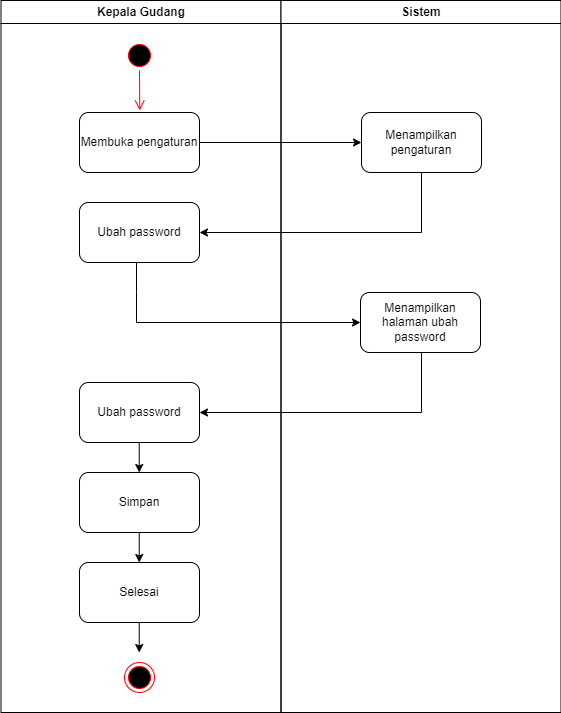

The diagram above was exported from draw.io. Its source (the exported page's mxGraphModel, read from the mxfile embedded in the PNG):
<mxGraphModel dx="1313" dy="696" grid="1" gridSize="10" guides="1" tooltips="1" connect="1" arrows="1" fold="1" page="1" pageScale="1" pageWidth="1169" pageHeight="826" background="none" math="0" shadow="0">
  <root>
    <mxCell id="0" />
    <mxCell id="1" parent="0" />
    <mxCell id="2" value="Kepala Gudang" style="swimlane;whiteSpace=wrap;startSize=23;" parent="1" vertex="1">
      <mxGeometry x="164.5" y="128" width="280" height="712" as="geometry" />
    </mxCell>
    <mxCell id="N3iVy3bFQUZzhTFWHVRU-43" value="Membuka pengaturan" style="rounded=1;whiteSpace=wrap;html=1;" parent="2" vertex="1">
      <mxGeometry x="78.5" y="112" width="120" height="60" as="geometry" />
    </mxCell>
    <mxCell id="N3iVy3bFQUZzhTFWHVRU-47" value="" style="ellipse;shape=startState;fillColor=#000000;strokeColor=#ff0000;" parent="2" vertex="1">
      <mxGeometry x="123.5" y="40" width="30" height="30" as="geometry" />
    </mxCell>
    <mxCell id="N3iVy3bFQUZzhTFWHVRU-48" value="" style="edgeStyle=elbowEdgeStyle;elbow=horizontal;verticalAlign=bottom;endArrow=open;endSize=8;strokeColor=#FF0000;endFill=1;rounded=0" parent="2" source="N3iVy3bFQUZzhTFWHVRU-47" edge="1">
      <mxGeometry x="-64.5" y="-88" as="geometry">
        <mxPoint x="138.57142857142867" y="110" as="targetPoint" />
      </mxGeometry>
    </mxCell>
    <mxCell id="N3iVy3bFQUZzhTFWHVRU-53" value="Ubah password" style="rounded=1;whiteSpace=wrap;html=1;" parent="2" vertex="1">
      <mxGeometry x="78.5" y="202" width="120" height="60" as="geometry" />
    </mxCell>
    <mxCell id="N3iVy3bFQUZzhTFWHVRU-67" value="Simpan" style="rounded=1;whiteSpace=wrap;html=1;" parent="2" vertex="1">
      <mxGeometry x="78.5" y="472" width="120" height="60" as="geometry" />
    </mxCell>
    <mxCell id="N3iVy3bFQUZzhTFWHVRU-71" value="" style="endArrow=classic;html=1;rounded=0;exitX=0.5;exitY=1;exitDx=0;exitDy=0;entryX=0.5;entryY=0;entryDx=0;entryDy=0;" parent="2" edge="1">
      <mxGeometry width="50" height="50" relative="1" as="geometry">
        <mxPoint x="138.24" y="532" as="sourcePoint" />
        <mxPoint x="138.24" y="562" as="targetPoint" />
      </mxGeometry>
    </mxCell>
    <mxCell id="N3iVy3bFQUZzhTFWHVRU-73" value="" style="ellipse;html=1;shape=endState;fillColor=#000000;strokeColor=#ff0000;" parent="2" vertex="1">
      <mxGeometry x="123.5" y="572" width="30" height="30" as="geometry" />
    </mxCell>
    <mxCell id="6jmFGpgnVS5zyJQMthHE-17" value="" style="endArrow=classic;html=1;rounded=0;entryX=0;entryY=0.5;entryDx=0;entryDy=0;" edge="1" parent="2" target="6jmFGpgnVS5zyJQMthHE-15">
      <mxGeometry width="50" height="50" relative="1" as="geometry">
        <mxPoint x="135.5" y="262" as="sourcePoint" />
        <mxPoint x="355.5" y="322" as="targetPoint" />
        <Array as="points">
          <mxPoint x="135.5" y="292" />
          <mxPoint x="135.5" y="322" />
        </Array>
      </mxGeometry>
    </mxCell>
    <mxCell id="6jmFGpgnVS5zyJQMthHE-19" value="Ubah password" style="rounded=1;whiteSpace=wrap;html=1;" vertex="1" parent="2">
      <mxGeometry x="78.5" y="382" width="120" height="60" as="geometry" />
    </mxCell>
    <mxCell id="6jmFGpgnVS5zyJQMthHE-20" value="" style="endArrow=classic;html=1;rounded=0;exitX=0.5;exitY=1;exitDx=0;exitDy=0;entryX=0.5;entryY=0;entryDx=0;entryDy=0;" edge="1" parent="2">
      <mxGeometry width="50" height="50" relative="1" as="geometry">
        <mxPoint x="138.24" y="442" as="sourcePoint" />
        <mxPoint x="138.24" y="472" as="targetPoint" />
      </mxGeometry>
    </mxCell>
    <mxCell id="6jmFGpgnVS5zyJQMthHE-21" value="Selesai" style="rounded=1;whiteSpace=wrap;html=1;" vertex="1" parent="2">
      <mxGeometry x="78.5" y="562" width="120" height="60" as="geometry" />
    </mxCell>
    <mxCell id="6jmFGpgnVS5zyJQMthHE-22" value="" style="endArrow=classic;html=1;rounded=0;exitX=0.5;exitY=1;exitDx=0;exitDy=0;entryX=0.5;entryY=0;entryDx=0;entryDy=0;" edge="1" parent="2">
      <mxGeometry width="50" height="50" relative="1" as="geometry">
        <mxPoint x="138.24" y="622" as="sourcePoint" />
        <mxPoint x="138.24" y="652" as="targetPoint" />
      </mxGeometry>
    </mxCell>
    <mxCell id="6jmFGpgnVS5zyJQMthHE-23" value="" style="ellipse;html=1;shape=endState;fillColor=#000000;strokeColor=#ff0000;" vertex="1" parent="2">
      <mxGeometry x="123.5" y="662" width="30" height="30" as="geometry" />
    </mxCell>
    <mxCell id="3" value="Sistem" style="swimlane;whiteSpace=wrap" parent="1" vertex="1">
      <mxGeometry x="444.5" y="128" width="280" height="712" as="geometry" />
    </mxCell>
    <mxCell id="N3iVy3bFQUZzhTFWHVRU-44" value="Menampilkan pengaturan" style="rounded=1;whiteSpace=wrap;html=1;" parent="3" vertex="1">
      <mxGeometry x="80.5" y="112" width="120" height="60" as="geometry" />
    </mxCell>
    <mxCell id="6jmFGpgnVS5zyJQMthHE-15" value="Menampilkan halaman ubah password" style="rounded=1;whiteSpace=wrap;html=1;" vertex="1" parent="3">
      <mxGeometry x="79.5" y="292" width="120" height="60" as="geometry" />
    </mxCell>
    <mxCell id="6jmFGpgnVS5zyJQMthHE-18" value="" style="endArrow=classic;html=1;rounded=0;exitX=0.5;exitY=1;exitDx=0;exitDy=0;entryX=1;entryY=0.5;entryDx=0;entryDy=0;" edge="1" parent="3">
      <mxGeometry width="50" height="50" relative="1" as="geometry">
        <mxPoint x="140.5" y="352" as="sourcePoint" />
        <mxPoint x="-81.5" y="412" as="targetPoint" />
        <Array as="points">
          <mxPoint x="140.5" y="412" />
        </Array>
      </mxGeometry>
    </mxCell>
    <mxCell id="N3iVy3bFQUZzhTFWHVRU-46" value="" style="endArrow=classic;html=1;rounded=0;exitX=1;exitY=0.5;exitDx=0;exitDy=0;entryX=0;entryY=0.5;entryDx=0;entryDy=0;" parent="1" source="N3iVy3bFQUZzhTFWHVRU-43" target="N3iVy3bFQUZzhTFWHVRU-44" edge="1">
      <mxGeometry width="50" height="50" relative="1" as="geometry">
        <mxPoint x="440" y="330" as="sourcePoint" />
        <mxPoint x="490" y="280" as="targetPoint" />
      </mxGeometry>
    </mxCell>
    <mxCell id="N3iVy3bFQUZzhTFWHVRU-79" value="" style="endArrow=classic;html=1;rounded=0;exitX=0.5;exitY=1;exitDx=0;exitDy=0;entryX=1;entryY=0.5;entryDx=0;entryDy=0;" parent="1" source="N3iVy3bFQUZzhTFWHVRU-44" target="N3iVy3bFQUZzhTFWHVRU-53" edge="1">
      <mxGeometry width="50" height="50" relative="1" as="geometry">
        <mxPoint x="410" y="470" as="sourcePoint" />
        <mxPoint x="370" y="360" as="targetPoint" />
        <Array as="points">
          <mxPoint x="585" y="360" />
        </Array>
      </mxGeometry>
    </mxCell>
  </root>
</mxGraphModel>